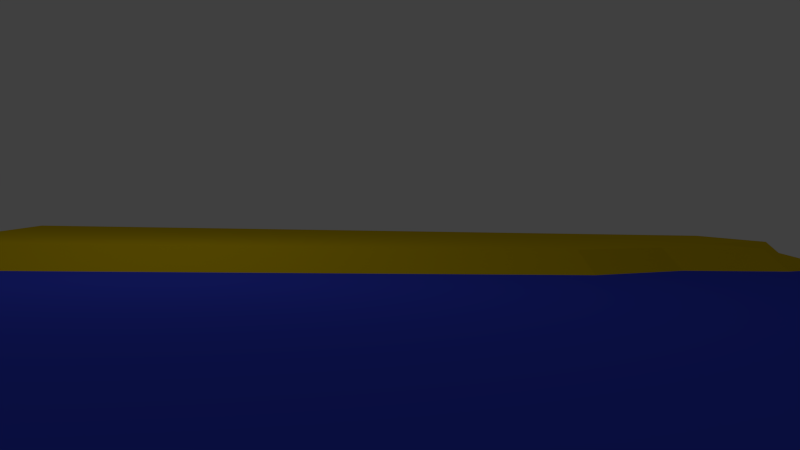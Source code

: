 # Source: T_Szene_Minions_Aruba_.blend  (saved by Blender 2.76.0; exported with 4.5.12 LTS)
import bpy
from mathutils import Matrix  # noqa: F401  (used for matrix-valued properties, if any)

bpy.ops.wm.read_factory_settings(use_empty=True)
scene = bpy.context.scene
scene.name = 'Scene'

# ---- collections
col_collection_1 = bpy.data.collections.new('Collection 1'); scene.collection.children.link(col_collection_1)
col_palm_tree_001 = bpy.data.collections.new('palm tree.001')  # instanced only; not linked into the scene
col_tisch = bpy.data.collections.new('TISCH')  # instanced only; not linked into the scene

# ---- materials (node trees are filled in below, after node groups)
mat_material_001 = bpy.data.materials.new('Material.001')
mat_material_001.alpha_threshold = 0.0
mat_material_001.diffuse_color = (0.8, 0.5597, 0.003721, 1.0)
mat_material_001.roughness = 0.5
mat_material_002 = bpy.data.materials.new('Material.002')
mat_material_002.alpha_threshold = 0.0
mat_material_002.diffuse_color = (0.0466, 0.07289, 0.8, 1.0)
mat_material_002.roughness = 0.5

# ---- material node trees

# ---- world
world_world = bpy.data.worlds.new('World'); scene.world = world_world
world_world.color = (0.05088, 0.05088, 0.05088)
world_world.use_sun_shadow = False
world_world.sun_shadow_jitter_overblur = 0.0
world_world.cycles.sampling_method = 'MANUAL'
world_world.cycles.sample_map_resolution = 256

# ---- cameras
cam_camera = bpy.data.cameras.new('Camera')
cam_camera.clip_end = 100.0
cam_camera.lens = 35.0
cam_camera.sensor_width = 32.0
cam_camera.sensor_height = 18.0
cam_camera.ortho_scale = 7.314
cam_camera.dof.focus_distance = 0.0

# ---- lights
light_lamp = bpy.data.lights.new('Lamp', 'POINT')
light_lamp.transmission_factor = 0.0
light_lamp.cutoff_distance = 30.0
light_lamp.energy = 100.0
light_lamp.shadow_buffer_clip_start = 1.001
light_lamp.shadow_soft_size = 0.1
light_lamp.shadow_maximum_resolution = 0.006
light_lamp.use_absolute_resolution = True
light_lamp.cycles.use_multiple_importance_sampling = False

# ---- meshes
me_plane_001 = bpy.data.meshes.new('Plane.001')
me_plane_001.from_pydata([(-1.0, -1.0, 0.1562), (1.0, -1.0, 0.1562), (-1.0, 1.0, 0.0), (1.0, 1.0, 0.0), (-1.0, 0.0, 0.0), (0.0, -1.0, 0.1562), (1.0, 0.0, 0.1562), (0.0, 1.0, 0.0), (0.0, 0.0, 0.1562), (-1.0, -0.5, 0.1562), (0.5, -1.0, 0.1562), (1.0, 0.5, 0.1562), (-0.5, 1.0, 0.0), (-1.0, 0.5, 0.0), (-0.5, -1.0, 0.1562), (1.0, -0.5, 0.1562), (0.5, 1.0, 0.0), (0.0, 0.5, 0.1562), (0.0, -0.5, 0.1562), (-0.5, 0.0, 0.1562), (0.5, 0.0, 0.1562), (0.5, -0.5, 0.1562), (-0.5, -0.5, 0.1562), (-0.5, 0.5, 0.1562), (0.5, 0.5, 0.1562), (-1.0, -0.75, 0.1562), (0.75, -1.0, 0.1562), (1.0, 0.75, 0.1562), (-0.75, 1.0, 0.0), (-1.0, 0.25, 0.0), (-0.25, -1.0, 0.1562), (1.0, -0.25, 0.1562), (0.25, 1.0, 0.0), (0.0, 0.75, 0.1562), (0.0, -0.25, 0.1562), (-0.75, 0.0, 0.1562), (0.25, 0.0, 0.1562), (-1.0, -0.25, 0.1562), (0.25, -1.0, 0.1562), (1.0, 0.25, 0.1562), (-0.25, 1.0, 0.0), (-1.0, 0.75, 0.0), (-0.75, -1.0, 0.1562), (1.0, -0.75, 0.1562), (0.75, 1.0, 0.0), (0.0, 0.25, 0.1562), (0.0, -0.75, 0.1562), (-0.25, 0.0, 0.1562), (0.75, 0.0, 0.1562), (0.5, -0.25, 0.1562), (0.5, -0.75, 0.1562), (0.25, -0.5, 0.1562), (0.75, -0.5, 0.1562), (-0.5, -0.25, 0.1562), (-0.5, -0.75, 0.1562), (-0.75, -0.5, 0.1562), (-0.25, -0.5, 0.1562), (-0.5, 0.75, 0.0), (-0.5, 0.25, 0.1562), (-0.75, 0.5, 0.1562), (-0.25, 0.5, 0.1562), (0.5, 0.75, 0.1562), (0.5, 0.25, 0.1562), (0.25, 0.5, 0.1562), (0.75, 0.5, 0.1562), (0.75, 0.25, 0.1562), (0.25, 0.25, 0.1562), (0.25, 0.75, 0.1562), (-0.25, 0.25, 0.1562), (-0.75, 0.25, 0.1562), (-0.75, 0.75, 0.0), (-0.25, -0.75, 0.1562), (-0.75, -0.75, 0.1562), (-0.75, -0.25, 0.1562), (0.75, -0.75, 0.1562), (0.25, -0.75, 0.1562), (0.25, -0.25, 0.1562), (0.75, -0.25, 0.1562), (-0.25, -0.25, 0.1562), (-0.25, 0.75, 0.1562), (0.75, 0.75, 0.1562)], [], [(80, 27, 3, 44), (79, 33, 7, 40), (78, 34, 8, 47), (77, 31, 6, 48), (76, 49, 20, 36), (75, 50, 21, 51), (74, 43, 15, 52), (73, 53, 19, 35), (72, 54, 22, 55), (71, 46, 18, 56), (70, 57, 12, 28), (69, 58, 23, 59), (68, 45, 17, 60), (67, 61, 16, 32), (66, 62, 24, 63), (65, 39, 11, 64), (62, 65, 64, 24), (20, 48, 65, 62), (48, 6, 39, 65), (45, 66, 63, 17), (8, 36, 66, 45), (36, 20, 62, 66), (33, 67, 32, 7), (17, 63, 67, 33), (63, 24, 61, 67), (58, 68, 60, 23), (19, 47, 68, 58), (47, 8, 45, 68), (29, 69, 59, 13), (4, 35, 69, 29), (35, 19, 58, 69), (41, 70, 28, 2), (13, 59, 70, 41), (59, 23, 57, 70), (54, 71, 56, 22), (14, 30, 71, 54), (30, 5, 46, 71), (25, 72, 55, 9), (0, 42, 72, 25), (42, 14, 54, 72), (37, 73, 35, 4), (9, 55, 73, 37), (55, 22, 53, 73), (50, 74, 52, 21), (10, 26, 74, 50), (26, 1, 43, 74), (46, 75, 51, 18), (5, 38, 75, 46), (38, 10, 50, 75), (34, 76, 36, 8), (18, 51, 76, 34), (51, 21, 49, 76), (49, 77, 48, 20), (21, 52, 77, 49), (52, 15, 31, 77), (53, 78, 47, 19), (22, 56, 78, 53), (56, 18, 34, 78), (57, 79, 40, 12), (23, 60, 79, 57), (60, 17, 33, 79), (61, 80, 44, 16), (24, 64, 80, 61), (64, 11, 27, 80)])
me_plane_001.materials.append(mat_material_001)
me_plane_001.use_remesh_preserve_volume = False
me_plane_001.use_remesh_preserve_attributes = False
me_plane_001.use_mirror_vertex_groups = False
me_plane_001.update()
me_plane = bpy.data.meshes.new('Plane')
me_plane.from_pydata([(-1.0, -1.0, 0.0), (1.0, -1.0, 0.0), (-1.0, 1.0, 0.0), (1.0, 1.0, 0.0)], [], [(0, 1, 3, 2)])
me_plane.materials.append(mat_material_002)
me_plane.use_remesh_preserve_volume = False
me_plane.use_remesh_preserve_attributes = False
me_plane.use_mirror_vertex_groups = False
me_plane.update()

# ---- objects
ob_palm_tree_003 = bpy.data.objects.new('palm tree.003', None)
ob_tisch = bpy.data.objects.new('TISCH', None)
ob_palm_tree_002 = bpy.data.objects.new('palm tree.002', None)
ob_palm_tree_000 = bpy.data.objects.new('palm tree.000', None)
ob_palm_tree_001 = bpy.data.objects.new('palm tree.001', None)
ob_plane_001 = bpy.data.objects.new('Plane.001', me_plane_001)
ob_plane = bpy.data.objects.new('Plane', me_plane)
ob_lamp = bpy.data.objects.new('Lamp', light_lamp)
ob_camera = bpy.data.objects.new('Camera', cam_camera)

# ---- transforms, parenting, visibility, modifiers, constraints
ob_palm_tree_003.location = (5.883, -5.177, 1.881)
ob_palm_tree_003.rotation_euler = (0.0, -0.0, -0.5656)
ob_palm_tree_003.scale = (0.4297, 0.4297, 0.4297)
ob_palm_tree_003.empty_image_offset = (0.0, 0.0)
ob_palm_tree_003.show_instancer_for_render = False
ob_palm_tree_003.instance_type = 'COLLECTION'
ob_palm_tree_003.lineart.crease_threshold = 0.0
ob_tisch.location = (0.9089, -3.769, 2.136)
ob_tisch.scale = (0.2529, 0.2529, 0.2529)
ob_tisch.empty_image_offset = (0.0, 0.0)
ob_tisch.show_instancer_for_render = False
ob_tisch.instance_type = 'COLLECTION'
ob_tisch.lineart.crease_threshold = 0.0
ob_palm_tree_002.location = (-6.706, -6.218, 1.94)
ob_palm_tree_002.rotation_euler = (0.0, -0.0, -0.5656)
ob_palm_tree_002.scale = (0.4179, 0.4179, 0.4179)
ob_palm_tree_002.empty_image_offset = (0.0, 0.0)
ob_palm_tree_002.show_instancer_for_render = False
ob_palm_tree_002.instance_type = 'COLLECTION'
ob_palm_tree_002.lineart.crease_threshold = 0.0
ob_palm_tree_000.location = (0.0732, -5.516, 1.803)
ob_palm_tree_000.rotation_euler = (0.0, -0.0, 0.3346)
ob_palm_tree_000.scale = (0.5275, 0.5275, 0.5275)
ob_palm_tree_000.empty_image_offset = (0.0, 0.0)
ob_palm_tree_000.show_instancer_for_render = False
ob_palm_tree_000.instance_type = 'COLLECTION'
ob_palm_tree_000.lineart.crease_threshold = 0.0
ob_palm_tree_001.location = (4.882, -5.508, 1.956)
ob_palm_tree_001.rotation_euler = (0.0, -0.0, 0.5482)
ob_palm_tree_001.scale = (0.5006, 0.5006, 0.5006)
ob_palm_tree_001.empty_image_offset = (0.0, 0.0)
ob_palm_tree_001.show_instancer_for_render = False
ob_palm_tree_001.instance_type = 'COLLECTION'
ob_palm_tree_001.lineart.crease_threshold = 0.0
ob_plane_001.location = (-1.798, -4.968, 1.453)
ob_plane_001.scale = (9.866, 5.07, 3.542)
ob_plane_001.lineart.crease_threshold = 0.0
ob_plane.location = (-1.834, 3.316, 1.572)
ob_plane.scale = (9.874, 12.8, 9.874)
ob_plane.lineart.crease_threshold = 0.0
ob_lamp.location = (3.732, 1.005, 8.567)
ob_lamp.rotation_euler = (0.6503, 0.05522, 1.866)
ob_lamp.lock_rotations_4d = False
ob_lamp.empty_display_type = 'ARROWS'
ob_lamp.color = (0.0, 0.0, 0.0, 0.0)
ob_lamp.lineart.crease_threshold = 0.0
ob_camera.location = (2.287, 15.78, 2.942)
ob_camera.rotation_euler = (17.25, -3.12, -0.1677)
ob_camera.scale = (2.707, 2.707, 2.707)
ob_camera.lock_rotations_4d = False
ob_camera.empty_display_type = 'ARROWS'
ob_camera.color = (0.0, 0.0, 0.0, 0.0)
ob_camera.display_type = 'WIRE'
ob_camera.lineart.crease_threshold = 0.0
ob_palm_tree_003.instance_collection = col_palm_tree_001
ob_tisch.instance_collection = col_tisch
ob_palm_tree_002.instance_collection = col_palm_tree_001
ob_palm_tree_000.instance_collection = col_palm_tree_001
ob_palm_tree_001.instance_collection = col_palm_tree_001

# ---- collection membership
col_collection_1.objects.link(ob_palm_tree_003)
col_collection_1.objects.link(ob_tisch)
col_collection_1.objects.link(ob_palm_tree_002)
col_collection_1.objects.link(ob_palm_tree_000)
col_collection_1.objects.link(ob_palm_tree_001)
col_collection_1.objects.link(ob_plane_001)
col_collection_1.objects.link(ob_plane)
col_collection_1.objects.link(ob_lamp)
col_collection_1.objects.link(ob_camera)

# ---- scene / render settings (as saved in the file)
scene.camera = ob_camera
scene.frame_start = 1; scene.frame_end = 250; scene.frame_set(1)
scene.render.engine = 'CYCLES'
scene.render.resolution_percentage = 50
scene.render.dither_intensity = 0.0
scene.cycles.use_denoising = False
scene.cycles.samples = 10
scene.cycles.sampling_pattern = 'TABULATED_SOBOL'
scene.cycles.light_sampling_threshold = 0.0
scene.cycles.use_adaptive_sampling = False
scene.cycles.use_light_tree = False
scene.cycles.blur_glossy = 0.0
scene.cycles.pixel_filter_type = 'GAUSSIAN'
scene.cycles.sample_clamp_indirect = 0.0
scene.view_settings.view_transform = 'Standard'
bpy.context.view_layer.update()
